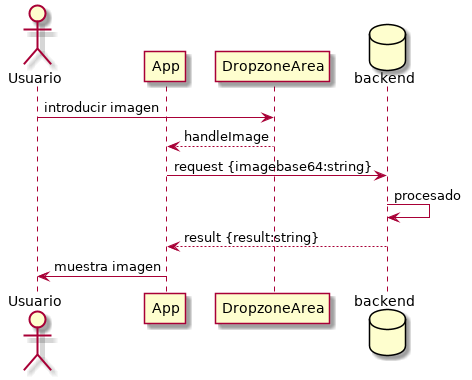

The diagram above was rendered by PlantUML. Its source (embedded in the PNG):
@startuml sequence
actor Usuario
participant App
participant DropzoneArea
database backend

Usuario -> DropzoneArea : introducir imagen
DropzoneArea --> App : handleImage
App -> backend : request {imagebase64:string}
backend -> backend : procesado
backend --> App : result {result:string}
App -> Usuario : muestra imagen
@enduml